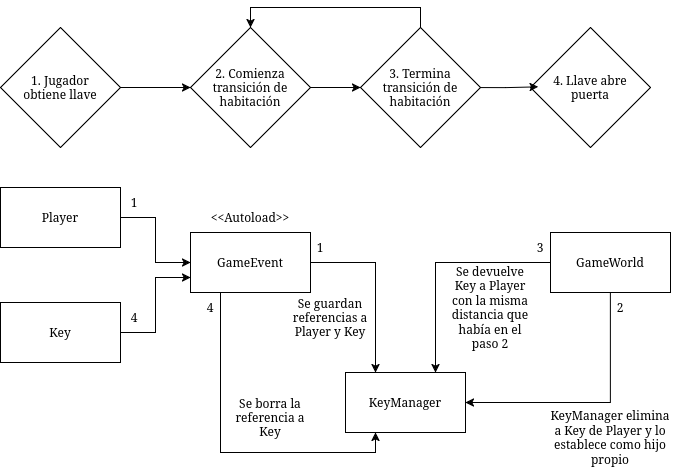

The diagram above was exported from draw.io. Its source (the exported page's mxGraphModel, read from the mxfile embedded in the PNG):
<mxGraphModel dx="994" dy="719" grid="1" gridSize="10" guides="1" tooltips="1" connect="1" arrows="1" fold="1" page="1" pageScale="1" pageWidth="850" pageHeight="1100" math="0" shadow="0">
  <root>
    <mxCell id="0" />
    <mxCell id="1" parent="0" />
    <mxCell id="8Shur26XFvF8lP8bTNAB-5" edge="1" parent="1" source="8Shur26XFvF8lP8bTNAB-1" style="edgeStyle=orthogonalEdgeStyle;rounded=0;orthogonalLoop=1;jettySize=auto;html=1;exitX=1;exitY=0.5;exitDx=0;exitDy=0;entryX=0;entryY=0.5;entryDx=0;entryDy=0;" target="8Shur26XFvF8lP8bTNAB-2">
      <mxGeometry relative="1" as="geometry" />
    </mxCell>
    <mxCell id="8Shur26XFvF8lP8bTNAB-1" parent="1" style="rhombus;whiteSpace=wrap;html=1;" value="1. Jugador&lt;br&gt;obtiene llave" vertex="1">
      <mxGeometry height="120" width="120" x="90" y="270" as="geometry" />
    </mxCell>
    <mxCell id="8Shur26XFvF8lP8bTNAB-6" edge="1" parent="1" source="8Shur26XFvF8lP8bTNAB-2" style="edgeStyle=orthogonalEdgeStyle;rounded=0;orthogonalLoop=1;jettySize=auto;html=1;exitX=1;exitY=0.5;exitDx=0;exitDy=0;entryX=0;entryY=0.5;entryDx=0;entryDy=0;" target="8Shur26XFvF8lP8bTNAB-3">
      <mxGeometry relative="1" as="geometry" />
    </mxCell>
    <mxCell id="8Shur26XFvF8lP8bTNAB-2" parent="1" style="rhombus;whiteSpace=wrap;html=1;" value="2. Comienza&lt;br&gt;&lt;div&gt;transición de&lt;/div&gt;&lt;div&gt;habitación&lt;/div&gt;" vertex="1">
      <mxGeometry height="120" width="120" x="280" y="270" as="geometry" />
    </mxCell>
    <mxCell id="8Shur26XFvF8lP8bTNAB-7" edge="1" parent="1" source="8Shur26XFvF8lP8bTNAB-3" style="edgeStyle=orthogonalEdgeStyle;rounded=0;orthogonalLoop=1;jettySize=auto;html=1;exitX=0.5;exitY=0;exitDx=0;exitDy=0;entryX=0.5;entryY=0;entryDx=0;entryDy=0;" target="8Shur26XFvF8lP8bTNAB-2">
      <mxGeometry relative="1" as="geometry" />
    </mxCell>
    <mxCell id="8Shur26XFvF8lP8bTNAB-3" parent="1" style="rhombus;whiteSpace=wrap;html=1;" value="3. Termina&lt;div&gt;transición de&lt;/div&gt;&lt;div&gt;habitación&lt;/div&gt;" vertex="1">
      <mxGeometry height="120" width="120" x="450" y="270" as="geometry" />
    </mxCell>
    <mxCell id="8Shur26XFvF8lP8bTNAB-4" parent="1" style="rhombus;whiteSpace=wrap;html=1;" value="4. Llave abre&lt;br&gt;puerta" vertex="1">
      <mxGeometry height="120" width="120" x="620" y="270" as="geometry" />
    </mxCell>
    <mxCell id="8Shur26XFvF8lP8bTNAB-8" edge="1" parent="1" source="8Shur26XFvF8lP8bTNAB-3" style="edgeStyle=orthogonalEdgeStyle;rounded=0;orthogonalLoop=1;jettySize=auto;html=1;exitX=1;exitY=0.5;exitDx=0;exitDy=0;entryX=0.065;entryY=0.494;entryDx=0;entryDy=0;entryPerimeter=0;" target="8Shur26XFvF8lP8bTNAB-4">
      <mxGeometry relative="1" as="geometry" />
    </mxCell>
    <mxCell id="8Shur26XFvF8lP8bTNAB-26" edge="1" parent="1" source="8Shur26XFvF8lP8bTNAB-9" style="edgeStyle=orthogonalEdgeStyle;rounded=0;orthogonalLoop=1;jettySize=auto;html=1;exitX=1;exitY=0.5;exitDx=0;exitDy=0;entryX=0.25;entryY=0;entryDx=0;entryDy=0;" target="8Shur26XFvF8lP8bTNAB-11">
      <mxGeometry relative="1" as="geometry" />
    </mxCell>
    <mxCell id="8Shur26XFvF8lP8bTNAB-27" edge="1" parent="1" source="8Shur26XFvF8lP8bTNAB-9" style="edgeStyle=orthogonalEdgeStyle;rounded=0;orthogonalLoop=1;jettySize=auto;html=1;exitX=0.25;exitY=1;exitDx=0;exitDy=0;entryX=0.25;entryY=1;entryDx=0;entryDy=0;" target="8Shur26XFvF8lP8bTNAB-11">
      <mxGeometry relative="1" as="geometry" />
    </mxCell>
    <mxCell id="8Shur26XFvF8lP8bTNAB-9" parent="1" style="rounded=0;whiteSpace=wrap;html=1;" value="GameEvent" vertex="1">
      <mxGeometry height="60" width="120" x="280" y="475" as="geometry" />
    </mxCell>
    <mxCell id="8Shur26XFvF8lP8bTNAB-10" parent="1" style="text;html=1;whiteSpace=wrap;strokeColor=none;fillColor=none;align=center;verticalAlign=middle;rounded=0;" value="&amp;lt;&amp;lt;Autoload&amp;gt;&amp;gt;" vertex="1">
      <mxGeometry height="30" width="60" x="310" y="445" as="geometry" />
    </mxCell>
    <mxCell id="8Shur26XFvF8lP8bTNAB-11" parent="1" style="rounded=0;whiteSpace=wrap;html=1;" value="KeyManager" vertex="1">
      <mxGeometry height="60" width="120" x="435" y="615" as="geometry" />
    </mxCell>
    <mxCell id="8Shur26XFvF8lP8bTNAB-20" edge="1" parent="1" source="8Shur26XFvF8lP8bTNAB-12" style="edgeStyle=orthogonalEdgeStyle;rounded=0;orthogonalLoop=1;jettySize=auto;html=1;exitX=0.5;exitY=1;exitDx=0;exitDy=0;entryX=1;entryY=0.5;entryDx=0;entryDy=0;" target="8Shur26XFvF8lP8bTNAB-11">
      <mxGeometry relative="1" as="geometry" />
    </mxCell>
    <mxCell id="8Shur26XFvF8lP8bTNAB-32" edge="1" parent="1" source="8Shur26XFvF8lP8bTNAB-12" style="edgeStyle=orthogonalEdgeStyle;rounded=0;orthogonalLoop=1;jettySize=auto;html=1;exitX=0;exitY=0.5;exitDx=0;exitDy=0;entryX=0.75;entryY=0;entryDx=0;entryDy=0;" target="8Shur26XFvF8lP8bTNAB-11">
      <mxGeometry relative="1" as="geometry" />
    </mxCell>
    <mxCell id="8Shur26XFvF8lP8bTNAB-12" parent="1" style="rounded=0;whiteSpace=wrap;html=1;" value="GameWorld" vertex="1">
      <mxGeometry height="60" width="120" x="640" y="475" as="geometry" />
    </mxCell>
    <mxCell id="8Shur26XFvF8lP8bTNAB-14" edge="1" parent="1" source="8Shur26XFvF8lP8bTNAB-13" style="edgeStyle=orthogonalEdgeStyle;rounded=0;orthogonalLoop=1;jettySize=auto;html=1;exitX=1;exitY=0.5;exitDx=0;exitDy=0;entryX=0;entryY=0.5;entryDx=0;entryDy=0;" target="8Shur26XFvF8lP8bTNAB-9">
      <mxGeometry relative="1" as="geometry" />
    </mxCell>
    <mxCell id="8Shur26XFvF8lP8bTNAB-13" parent="1" style="rounded=0;whiteSpace=wrap;html=1;" value="Player" vertex="1">
      <mxGeometry height="60" width="120" x="90" y="430" as="geometry" />
    </mxCell>
    <mxCell id="8Shur26XFvF8lP8bTNAB-15" parent="1" style="text;html=1;whiteSpace=wrap;strokeColor=none;fillColor=none;align=center;verticalAlign=middle;rounded=0;" value="1" vertex="1">
      <mxGeometry height="30" width="60" x="194" y="430" as="geometry" />
    </mxCell>
    <mxCell id="8Shur26XFvF8lP8bTNAB-17" parent="1" style="text;html=1;whiteSpace=wrap;strokeColor=none;fillColor=none;align=center;verticalAlign=middle;rounded=0;" value="1" vertex="1">
      <mxGeometry height="30" width="60" x="380" y="475" as="geometry" />
    </mxCell>
    <mxCell id="8Shur26XFvF8lP8bTNAB-18" parent="1" style="text;html=1;whiteSpace=wrap;strokeColor=none;fillColor=none;align=center;verticalAlign=middle;rounded=0;" value="Se guardan referencias a Player y Key" vertex="1">
      <mxGeometry height="30" width="80" x="380" y="545" as="geometry" />
    </mxCell>
    <mxCell id="8Shur26XFvF8lP8bTNAB-24" edge="1" parent="1" source="8Shur26XFvF8lP8bTNAB-22" style="edgeStyle=orthogonalEdgeStyle;rounded=0;orthogonalLoop=1;jettySize=auto;html=1;exitX=1;exitY=0.5;exitDx=0;exitDy=0;entryX=0;entryY=0.75;entryDx=0;entryDy=0;" target="8Shur26XFvF8lP8bTNAB-9">
      <mxGeometry relative="1" as="geometry" />
    </mxCell>
    <mxCell id="8Shur26XFvF8lP8bTNAB-22" parent="1" style="rounded=0;whiteSpace=wrap;html=1;" value="Key" vertex="1">
      <mxGeometry height="60" width="120" x="90" y="545" as="geometry" />
    </mxCell>
    <mxCell id="8Shur26XFvF8lP8bTNAB-25" parent="1" style="text;html=1;whiteSpace=wrap;strokeColor=none;fillColor=none;align=center;verticalAlign=middle;rounded=0;" value="4" vertex="1">
      <mxGeometry height="30" width="60" x="194" y="545" as="geometry" />
    </mxCell>
    <mxCell id="8Shur26XFvF8lP8bTNAB-28" parent="1" style="text;html=1;whiteSpace=wrap;strokeColor=none;fillColor=none;align=center;verticalAlign=middle;rounded=0;" value="4" vertex="1">
      <mxGeometry height="30" width="60" x="270" y="535" as="geometry" />
    </mxCell>
    <mxCell id="8Shur26XFvF8lP8bTNAB-29" parent="1" style="text;html=1;whiteSpace=wrap;strokeColor=none;fillColor=none;align=center;verticalAlign=middle;rounded=0;" value="Se borra la referencia a Key" vertex="1">
      <mxGeometry height="30" width="80" x="320" y="645" as="geometry" />
    </mxCell>
    <mxCell id="8Shur26XFvF8lP8bTNAB-30" parent="1" style="text;html=1;whiteSpace=wrap;strokeColor=none;fillColor=none;align=center;verticalAlign=middle;rounded=0;" value="2" vertex="1">
      <mxGeometry height="30" width="60" x="680" y="535" as="geometry" />
    </mxCell>
    <mxCell id="8Shur26XFvF8lP8bTNAB-31" parent="1" style="text;html=1;whiteSpace=wrap;strokeColor=none;fillColor=none;align=center;verticalAlign=middle;rounded=0;" value="3" vertex="1">
      <mxGeometry height="30" width="60" x="600" y="475" as="geometry" />
    </mxCell>
    <mxCell id="8Shur26XFvF8lP8bTNAB-33" parent="1" style="text;html=1;whiteSpace=wrap;strokeColor=none;fillColor=none;align=center;verticalAlign=middle;rounded=0;" value="KeyManager elimina a Key de Player y lo establece como hijo propio" vertex="1">
      <mxGeometry height="30" width="130" x="635" y="665" as="geometry" />
    </mxCell>
    <mxCell id="8Shur26XFvF8lP8bTNAB-34" parent="1" style="text;html=1;whiteSpace=wrap;strokeColor=none;fillColor=none;align=center;verticalAlign=middle;rounded=0;" value="Se devuelve Key a Player con la misma distancia que había en el paso 2" vertex="1">
      <mxGeometry height="30" width="90" x="535" y="535" as="geometry" />
    </mxCell>
  </root>
</mxGraphModel>